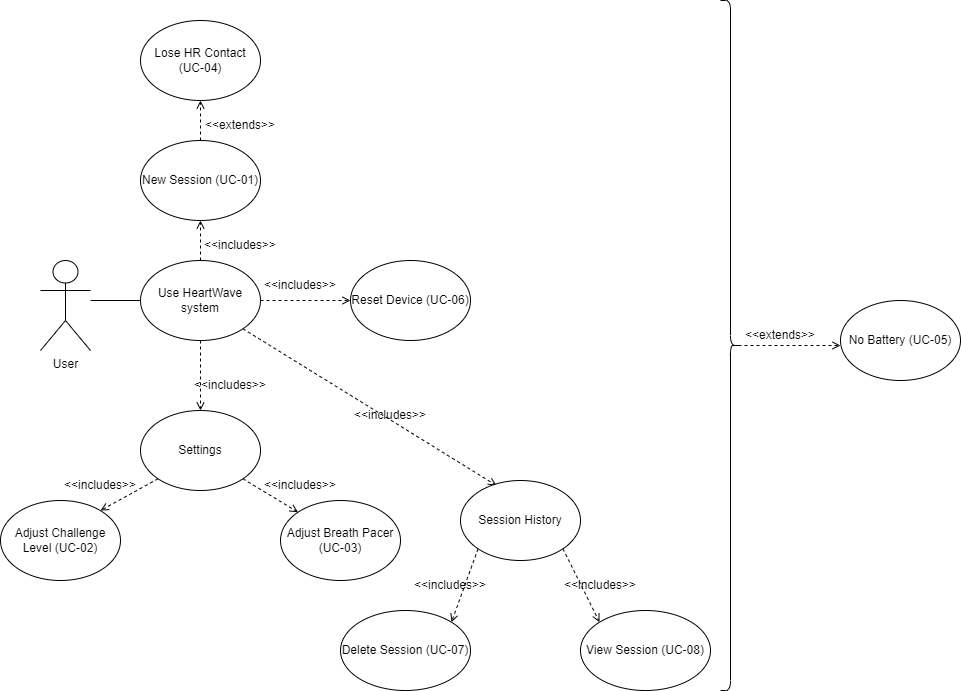

The diagram above was exported from draw.io. Its source (the exported page's mxGraphModel, read from the mxfile embedded in the PNG):
<mxGraphModel dx="1434" dy="796" grid="1" gridSize="10" guides="1" tooltips="1" connect="1" arrows="1" fold="1" page="1" pageScale="1" pageWidth="850" pageHeight="1100" math="0" shadow="0">
  <root>
    <mxCell id="0" />
    <mxCell id="1" parent="0" />
    <mxCell id="TAqdPe4KER0OGTLh84If-1" value="User" style="shape=umlActor;verticalLabelPosition=bottom;verticalAlign=top;html=1;outlineConnect=0;" parent="1" vertex="1">
      <mxGeometry x="110" y="270" width="50" height="90" as="geometry" />
    </mxCell>
    <mxCell id="TAqdPe4KER0OGTLh84If-4" value="" style="endArrow=none;html=1;rounded=0;" parent="1" edge="1">
      <mxGeometry width="50" height="50" relative="1" as="geometry">
        <mxPoint x="160" y="310" as="sourcePoint" />
        <mxPoint x="210" y="310" as="targetPoint" />
      </mxGeometry>
    </mxCell>
    <mxCell id="TAqdPe4KER0OGTLh84If-5" value="Use HeartWave system" style="ellipse;whiteSpace=wrap;html=1;" parent="1" vertex="1">
      <mxGeometry x="210" y="270" width="120" height="80" as="geometry" />
    </mxCell>
    <mxCell id="TAqdPe4KER0OGTLh84If-6" value="" style="endArrow=open;dashed=1;html=1;rounded=0;endFill=0;" parent="1" edge="1">
      <mxGeometry width="50" height="50" relative="1" as="geometry">
        <mxPoint x="270" y="270" as="sourcePoint" />
        <mxPoint x="270" y="230" as="targetPoint" />
      </mxGeometry>
    </mxCell>
    <mxCell id="TAqdPe4KER0OGTLh84If-7" value="&amp;lt;&amp;lt;includes&amp;gt;&amp;gt;" style="text;html=1;strokeColor=none;fillColor=none;align=center;verticalAlign=middle;whiteSpace=wrap;rounded=0;" parent="1" vertex="1">
      <mxGeometry x="280" y="240" width="60" height="30" as="geometry" />
    </mxCell>
    <mxCell id="TAqdPe4KER0OGTLh84If-8" value="New Session (UC-01)" style="ellipse;whiteSpace=wrap;html=1;" parent="1" vertex="1">
      <mxGeometry x="210" y="150" width="120" height="80" as="geometry" />
    </mxCell>
    <mxCell id="TAqdPe4KER0OGTLh84If-9" value="&amp;lt;&amp;lt;includes&amp;gt;&amp;gt;" style="text;html=1;strokeColor=none;fillColor=none;align=center;verticalAlign=middle;whiteSpace=wrap;rounded=0;" parent="1" vertex="1">
      <mxGeometry x="270" y="380" width="60" height="30" as="geometry" />
    </mxCell>
    <mxCell id="TAqdPe4KER0OGTLh84If-10" value="" style="endArrow=open;dashed=1;html=1;rounded=0;endFill=0;exitX=0.5;exitY=1;exitDx=0;exitDy=0;" parent="1" source="TAqdPe4KER0OGTLh84If-5" edge="1">
      <mxGeometry width="50" height="50" relative="1" as="geometry">
        <mxPoint x="280" y="470" as="sourcePoint" />
        <mxPoint x="270" y="420" as="targetPoint" />
      </mxGeometry>
    </mxCell>
    <mxCell id="TAqdPe4KER0OGTLh84If-11" value="Settings" style="ellipse;whiteSpace=wrap;html=1;" parent="1" vertex="1">
      <mxGeometry x="210" y="420" width="120" height="80" as="geometry" />
    </mxCell>
    <mxCell id="TAqdPe4KER0OGTLh84If-13" value="" style="endArrow=open;dashed=1;html=1;rounded=0;endFill=0;exitX=0;exitY=1;exitDx=0;exitDy=0;" parent="1" source="TAqdPe4KER0OGTLh84If-11" edge="1">
      <mxGeometry width="50" height="50" relative="1" as="geometry">
        <mxPoint x="190" y="480" as="sourcePoint" />
        <mxPoint x="170" y="520" as="targetPoint" />
      </mxGeometry>
    </mxCell>
    <mxCell id="TAqdPe4KER0OGTLh84If-14" value="&amp;lt;&amp;lt;includes&amp;gt;&amp;gt;" style="text;html=1;strokeColor=none;fillColor=none;align=center;verticalAlign=middle;whiteSpace=wrap;rounded=0;" parent="1" vertex="1">
      <mxGeometry x="140" y="480" width="60" height="30" as="geometry" />
    </mxCell>
    <mxCell id="TAqdPe4KER0OGTLh84If-16" value="Adjust Challenge Level (UC-02)" style="ellipse;whiteSpace=wrap;html=1;" parent="1" vertex="1">
      <mxGeometry x="70" y="510" width="120" height="80" as="geometry" />
    </mxCell>
    <mxCell id="TAqdPe4KER0OGTLh84If-17" value="" style="endArrow=open;dashed=1;html=1;rounded=0;endFill=0;exitX=1;exitY=1;exitDx=0;exitDy=0;entryX=0;entryY=0;entryDx=0;entryDy=0;" parent="1" source="TAqdPe4KER0OGTLh84If-11" target="TAqdPe4KER0OGTLh84If-19" edge="1">
      <mxGeometry width="50" height="50" relative="1" as="geometry">
        <mxPoint x="528" y="518" as="sourcePoint" />
        <mxPoint x="470" y="550" as="targetPoint" />
      </mxGeometry>
    </mxCell>
    <mxCell id="TAqdPe4KER0OGTLh84If-18" value="&amp;lt;&amp;lt;includes&amp;gt;&amp;gt;" style="text;html=1;strokeColor=none;fillColor=none;align=center;verticalAlign=middle;whiteSpace=wrap;rounded=0;" parent="1" vertex="1">
      <mxGeometry x="340" y="480" width="60" height="30" as="geometry" />
    </mxCell>
    <mxCell id="TAqdPe4KER0OGTLh84If-19" value="Adjust Breath Pacer (UC-03)" style="ellipse;whiteSpace=wrap;html=1;" parent="1" vertex="1">
      <mxGeometry x="350" y="510" width="120" height="80" as="geometry" />
    </mxCell>
    <mxCell id="TAqdPe4KER0OGTLh84If-20" value="" style="endArrow=open;dashed=1;html=1;rounded=0;endFill=0;exitX=0.5;exitY=0;exitDx=0;exitDy=0;" parent="1" source="TAqdPe4KER0OGTLh84If-8" edge="1">
      <mxGeometry width="50" height="50" relative="1" as="geometry">
        <mxPoint x="270" y="150" as="sourcePoint" />
        <mxPoint x="270" y="110" as="targetPoint" />
      </mxGeometry>
    </mxCell>
    <mxCell id="TAqdPe4KER0OGTLh84If-21" value="&amp;lt;&amp;lt;extends&amp;gt;&amp;gt;" style="text;html=1;strokeColor=none;fillColor=none;align=center;verticalAlign=middle;whiteSpace=wrap;rounded=0;" parent="1" vertex="1">
      <mxGeometry x="280" y="120" width="60" height="30" as="geometry" />
    </mxCell>
    <mxCell id="TAqdPe4KER0OGTLh84If-22" value="Lose HR Contact (UC-04)" style="ellipse;whiteSpace=wrap;html=1;" parent="1" vertex="1">
      <mxGeometry x="210" y="30" width="120" height="80" as="geometry" />
    </mxCell>
    <mxCell id="TAqdPe4KER0OGTLh84If-23" value="" style="endArrow=open;dashed=1;html=1;rounded=0;endFill=0;exitX=1;exitY=0.5;exitDx=0;exitDy=0;" parent="1" source="TAqdPe4KER0OGTLh84If-5" edge="1">
      <mxGeometry width="50" height="50" relative="1" as="geometry">
        <mxPoint x="280" y="160" as="sourcePoint" />
        <mxPoint x="420" y="310" as="targetPoint" />
      </mxGeometry>
    </mxCell>
    <mxCell id="TAqdPe4KER0OGTLh84If-24" value="Reset Device (UC-06)" style="ellipse;whiteSpace=wrap;html=1;" parent="1" vertex="1">
      <mxGeometry x="420" y="270" width="120" height="80" as="geometry" />
    </mxCell>
    <mxCell id="TAqdPe4KER0OGTLh84If-25" value="&amp;lt;&amp;lt;includes&amp;gt;&amp;gt;" style="text;html=1;strokeColor=none;fillColor=none;align=center;verticalAlign=middle;whiteSpace=wrap;rounded=0;" parent="1" vertex="1">
      <mxGeometry x="340" y="280" width="60" height="30" as="geometry" />
    </mxCell>
    <mxCell id="TAqdPe4KER0OGTLh84If-27" value="" style="endArrow=open;dashed=1;html=1;rounded=0;endFill=0;exitX=1;exitY=1;exitDx=0;exitDy=0;entryX=0.3;entryY=0.063;entryDx=0;entryDy=0;entryPerimeter=0;" parent="1" source="TAqdPe4KER0OGTLh84If-5" target="TAqdPe4KER0OGTLh84If-29" edge="1">
      <mxGeometry width="50" height="50" relative="1" as="geometry">
        <mxPoint x="280" y="360" as="sourcePoint" />
        <mxPoint x="590" y="530" as="targetPoint" />
      </mxGeometry>
    </mxCell>
    <mxCell id="TAqdPe4KER0OGTLh84If-28" value="&amp;lt;&amp;lt;includes&amp;gt;&amp;gt;" style="text;html=1;strokeColor=none;fillColor=none;align=center;verticalAlign=middle;whiteSpace=wrap;rounded=0;" parent="1" vertex="1">
      <mxGeometry x="430" y="410" width="60" height="30" as="geometry" />
    </mxCell>
    <mxCell id="TAqdPe4KER0OGTLh84If-29" value="Session History" style="ellipse;whiteSpace=wrap;html=1;" parent="1" vertex="1">
      <mxGeometry x="530" y="490" width="120" height="80" as="geometry" />
    </mxCell>
    <mxCell id="TAqdPe4KER0OGTLh84If-30" value="" style="endArrow=open;dashed=1;html=1;rounded=0;endFill=0;exitX=0;exitY=1;exitDx=0;exitDy=0;entryX=1;entryY=0;entryDx=0;entryDy=0;" parent="1" source="TAqdPe4KER0OGTLh84If-29" target="TAqdPe4KER0OGTLh84If-32" edge="1">
      <mxGeometry width="50" height="50" relative="1" as="geometry">
        <mxPoint x="548" y="578" as="sourcePoint" />
        <mxPoint x="490" y="610" as="targetPoint" />
      </mxGeometry>
    </mxCell>
    <mxCell id="TAqdPe4KER0OGTLh84If-31" value="&amp;lt;&amp;lt;includes&amp;gt;&amp;gt;" style="text;html=1;strokeColor=none;fillColor=none;align=center;verticalAlign=middle;whiteSpace=wrap;rounded=0;" parent="1" vertex="1">
      <mxGeometry x="490" y="580" width="60" height="30" as="geometry" />
    </mxCell>
    <mxCell id="TAqdPe4KER0OGTLh84If-32" value="Delete Session (UC-07)" style="ellipse;whiteSpace=wrap;html=1;" parent="1" vertex="1">
      <mxGeometry x="410" y="620" width="130" height="80" as="geometry" />
    </mxCell>
    <mxCell id="TAqdPe4KER0OGTLh84If-33" value="" style="endArrow=open;dashed=1;html=1;rounded=0;endFill=0;exitX=1;exitY=1;exitDx=0;exitDy=0;entryX=0;entryY=0;entryDx=0;entryDy=0;" parent="1" source="TAqdPe4KER0OGTLh84If-29" target="TAqdPe4KER0OGTLh84If-35" edge="1">
      <mxGeometry width="50" height="50" relative="1" as="geometry">
        <mxPoint x="632" y="578" as="sourcePoint" />
        <mxPoint x="790" y="640" as="targetPoint" />
      </mxGeometry>
    </mxCell>
    <mxCell id="TAqdPe4KER0OGTLh84If-34" value="&amp;lt;&amp;lt;includes&amp;gt;&amp;gt;" style="text;html=1;strokeColor=none;fillColor=none;align=center;verticalAlign=middle;whiteSpace=wrap;rounded=0;" parent="1" vertex="1">
      <mxGeometry x="640" y="580" width="60" height="30" as="geometry" />
    </mxCell>
    <mxCell id="TAqdPe4KER0OGTLh84If-35" value="View Session (UC-08)" style="ellipse;whiteSpace=wrap;html=1;" parent="1" vertex="1">
      <mxGeometry x="650" y="620" width="130" height="80" as="geometry" />
    </mxCell>
    <mxCell id="TAqdPe4KER0OGTLh84If-37" value="" style="shape=curlyBracket;whiteSpace=wrap;html=1;rounded=1;flipH=1;labelPosition=right;verticalLabelPosition=middle;align=left;verticalAlign=middle;" parent="1" vertex="1">
      <mxGeometry x="790" y="10" width="20" height="690" as="geometry" />
    </mxCell>
    <mxCell id="TAqdPe4KER0OGTLh84If-39" value="" style="endArrow=open;dashed=1;html=1;rounded=0;exitX=0.1;exitY=0.5;exitDx=0;exitDy=0;exitPerimeter=0;endFill=0;" parent="1" source="TAqdPe4KER0OGTLh84If-37" edge="1">
      <mxGeometry width="50" height="50" relative="1" as="geometry">
        <mxPoint x="760" y="360" as="sourcePoint" />
        <mxPoint x="910" y="355" as="targetPoint" />
      </mxGeometry>
    </mxCell>
    <mxCell id="TAqdPe4KER0OGTLh84If-40" value="&amp;lt;&amp;lt;extends&amp;gt;&amp;gt;" style="text;html=1;strokeColor=none;fillColor=none;align=center;verticalAlign=middle;whiteSpace=wrap;rounded=0;" parent="1" vertex="1">
      <mxGeometry x="820" y="330" width="60" height="30" as="geometry" />
    </mxCell>
    <mxCell id="TAqdPe4KER0OGTLh84If-41" value="No Battery (UC-05)" style="ellipse;whiteSpace=wrap;html=1;" parent="1" vertex="1">
      <mxGeometry x="910" y="310" width="120" height="80" as="geometry" />
    </mxCell>
  </root>
</mxGraphModel>